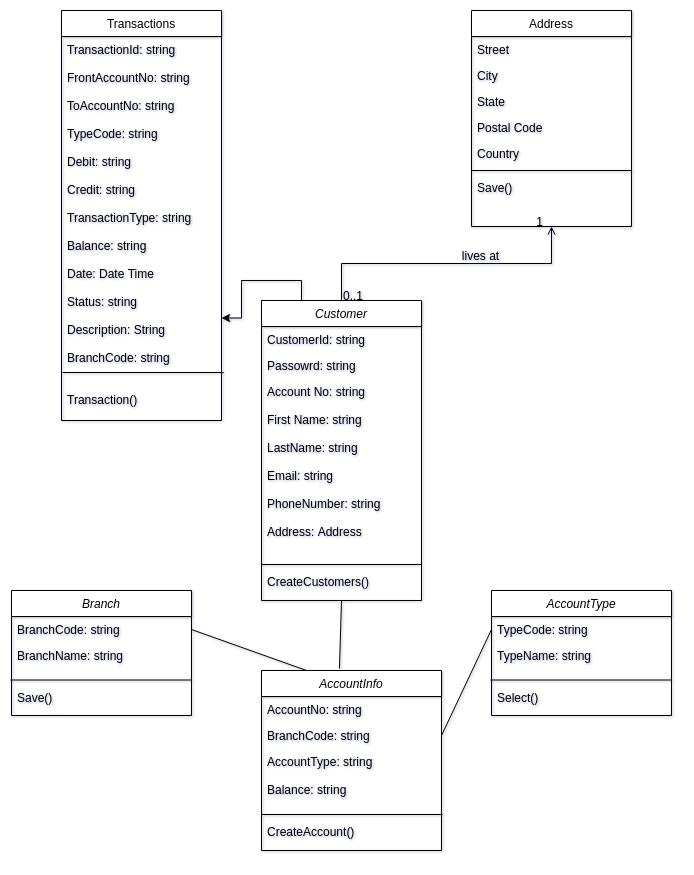

The diagram above was exported from draw.io. Its source (the exported page's mxGraphModel, read from the mxfile embedded in the PNG):
<mxGraphModel dx="1287" dy="553" grid="1" gridSize="10" guides="1" tooltips="1" connect="1" arrows="1" fold="1" page="1" pageScale="1" pageWidth="827" pageHeight="1169" math="0" shadow="0">
  <root>
    <mxCell id="WIyWlLk6GJQsqaUBKTNV-0" />
    <mxCell id="WIyWlLk6GJQsqaUBKTNV-1" parent="WIyWlLk6GJQsqaUBKTNV-0" />
    <mxCell id="25ZcJhjJ1BWjs8JNi8ou-1" style="edgeStyle=orthogonalEdgeStyle;rounded=0;orthogonalLoop=1;jettySize=auto;html=1;exitX=0.25;exitY=0;exitDx=0;exitDy=0;entryX=1;entryY=0.75;entryDx=0;entryDy=0;" edge="1" parent="WIyWlLk6GJQsqaUBKTNV-1" source="zkfFHV4jXpPFQw0GAbJ--0" target="zkfFHV4jXpPFQw0GAbJ--6">
      <mxGeometry relative="1" as="geometry" />
    </mxCell>
    <mxCell id="zkfFHV4jXpPFQw0GAbJ--0" value="Customer" style="swimlane;fontStyle=2;align=center;verticalAlign=top;childLayout=stackLayout;horizontal=1;startSize=26;horizontalStack=0;resizeParent=1;resizeLast=0;collapsible=1;marginBottom=0;rounded=0;shadow=0;strokeWidth=1;" parent="WIyWlLk6GJQsqaUBKTNV-1" vertex="1">
      <mxGeometry x="310" y="330" width="160" height="300" as="geometry">
        <mxRectangle x="230" y="140" width="160" height="26" as="alternateBounds" />
      </mxGeometry>
    </mxCell>
    <mxCell id="zkfFHV4jXpPFQw0GAbJ--1" value="CustomerId: string" style="text;align=left;verticalAlign=top;spacingLeft=4;spacingRight=4;overflow=hidden;rotatable=0;points=[[0,0.5],[1,0.5]];portConstraint=eastwest;" parent="zkfFHV4jXpPFQw0GAbJ--0" vertex="1">
      <mxGeometry y="26" width="160" height="26" as="geometry" />
    </mxCell>
    <mxCell id="zkfFHV4jXpPFQw0GAbJ--2" value="Passowrd: string" style="text;align=left;verticalAlign=top;spacingLeft=4;spacingRight=4;overflow=hidden;rotatable=0;points=[[0,0.5],[1,0.5]];portConstraint=eastwest;rounded=0;shadow=0;html=0;" parent="zkfFHV4jXpPFQw0GAbJ--0" vertex="1">
      <mxGeometry y="52" width="160" height="26" as="geometry" />
    </mxCell>
    <mxCell id="zkfFHV4jXpPFQw0GAbJ--3" value="Account No: string&#10;&#10;First Name: string&#10;&#10;LastName: string&#10;&#10;Email: string&#10;&#10;PhoneNumber: string&#10;&#10;Address: Address" style="text;align=left;verticalAlign=top;spacingLeft=4;spacingRight=4;overflow=hidden;rotatable=0;points=[[0,0.5],[1,0.5]];portConstraint=eastwest;rounded=0;shadow=0;html=0;" parent="zkfFHV4jXpPFQw0GAbJ--0" vertex="1">
      <mxGeometry y="78" width="160" height="182" as="geometry" />
    </mxCell>
    <mxCell id="zkfFHV4jXpPFQw0GAbJ--4" value="" style="line;html=1;strokeWidth=1;align=left;verticalAlign=middle;spacingTop=-1;spacingLeft=3;spacingRight=3;rotatable=0;labelPosition=right;points=[];portConstraint=eastwest;" parent="zkfFHV4jXpPFQw0GAbJ--0" vertex="1">
      <mxGeometry y="260" width="160" height="8" as="geometry" />
    </mxCell>
    <mxCell id="zkfFHV4jXpPFQw0GAbJ--5" value="CreateCustomers()" style="text;align=left;verticalAlign=top;spacingLeft=4;spacingRight=4;overflow=hidden;rotatable=0;points=[[0,0.5],[1,0.5]];portConstraint=eastwest;" parent="zkfFHV4jXpPFQw0GAbJ--0" vertex="1">
      <mxGeometry y="268" width="160" height="26" as="geometry" />
    </mxCell>
    <mxCell id="zkfFHV4jXpPFQw0GAbJ--6" value="Transactions" style="swimlane;fontStyle=0;align=center;verticalAlign=top;childLayout=stackLayout;horizontal=1;startSize=26;horizontalStack=0;resizeParent=1;resizeLast=0;collapsible=1;marginBottom=0;rounded=0;shadow=0;strokeWidth=1;" parent="WIyWlLk6GJQsqaUBKTNV-1" vertex="1">
      <mxGeometry x="110" y="40" width="160" height="410" as="geometry">
        <mxRectangle x="130" y="380" width="160" height="26" as="alternateBounds" />
      </mxGeometry>
    </mxCell>
    <mxCell id="zkfFHV4jXpPFQw0GAbJ--7" value="TransactionId: string&#10;&#10;FrontAccountNo: string&#10;&#10;ToAccountNo: string&#10;&#10;TypeCode: string&#10;&#10;Debit: string&#10;&#10;Credit: string&#10;&#10;TransactionType: string&#10;&#10;Balance: string&#10;&#10;Date: Date Time&#10;&#10;Status: string&#10;&#10;Description: String&#10;&#10;BranchCode: string&#10;&#10;&#10;Transaction()" style="text;align=left;verticalAlign=top;spacingLeft=4;spacingRight=4;overflow=hidden;rotatable=0;points=[[0,0.5],[1,0.5]];portConstraint=eastwest;" parent="zkfFHV4jXpPFQw0GAbJ--6" vertex="1">
      <mxGeometry y="26" width="160" height="384" as="geometry" />
    </mxCell>
    <mxCell id="25ZcJhjJ1BWjs8JNi8ou-41" value="" style="endArrow=none;html=1;entryX=1.013;entryY=0.875;entryDx=0;entryDy=0;entryPerimeter=0;" edge="1" parent="zkfFHV4jXpPFQw0GAbJ--6" target="zkfFHV4jXpPFQw0GAbJ--7">
      <mxGeometry width="50" height="50" relative="1" as="geometry">
        <mxPoint x="1" y="362" as="sourcePoint" />
        <mxPoint x="280" y="610" as="targetPoint" />
      </mxGeometry>
    </mxCell>
    <mxCell id="zkfFHV4jXpPFQw0GAbJ--17" value="Address" style="swimlane;fontStyle=0;align=center;verticalAlign=top;childLayout=stackLayout;horizontal=1;startSize=26;horizontalStack=0;resizeParent=1;resizeLast=0;collapsible=1;marginBottom=0;rounded=0;shadow=0;strokeWidth=1;" parent="WIyWlLk6GJQsqaUBKTNV-1" vertex="1">
      <mxGeometry x="520" y="40" width="160" height="216" as="geometry">
        <mxRectangle x="550" y="140" width="160" height="26" as="alternateBounds" />
      </mxGeometry>
    </mxCell>
    <mxCell id="zkfFHV4jXpPFQw0GAbJ--18" value="Street" style="text;align=left;verticalAlign=top;spacingLeft=4;spacingRight=4;overflow=hidden;rotatable=0;points=[[0,0.5],[1,0.5]];portConstraint=eastwest;" parent="zkfFHV4jXpPFQw0GAbJ--17" vertex="1">
      <mxGeometry y="26" width="160" height="26" as="geometry" />
    </mxCell>
    <mxCell id="zkfFHV4jXpPFQw0GAbJ--19" value="City" style="text;align=left;verticalAlign=top;spacingLeft=4;spacingRight=4;overflow=hidden;rotatable=0;points=[[0,0.5],[1,0.5]];portConstraint=eastwest;rounded=0;shadow=0;html=0;" parent="zkfFHV4jXpPFQw0GAbJ--17" vertex="1">
      <mxGeometry y="52" width="160" height="26" as="geometry" />
    </mxCell>
    <mxCell id="zkfFHV4jXpPFQw0GAbJ--20" value="State" style="text;align=left;verticalAlign=top;spacingLeft=4;spacingRight=4;overflow=hidden;rotatable=0;points=[[0,0.5],[1,0.5]];portConstraint=eastwest;rounded=0;shadow=0;html=0;" parent="zkfFHV4jXpPFQw0GAbJ--17" vertex="1">
      <mxGeometry y="78" width="160" height="26" as="geometry" />
    </mxCell>
    <mxCell id="zkfFHV4jXpPFQw0GAbJ--21" value="Postal Code" style="text;align=left;verticalAlign=top;spacingLeft=4;spacingRight=4;overflow=hidden;rotatable=0;points=[[0,0.5],[1,0.5]];portConstraint=eastwest;rounded=0;shadow=0;html=0;" parent="zkfFHV4jXpPFQw0GAbJ--17" vertex="1">
      <mxGeometry y="104" width="160" height="26" as="geometry" />
    </mxCell>
    <mxCell id="zkfFHV4jXpPFQw0GAbJ--22" value="Country" style="text;align=left;verticalAlign=top;spacingLeft=4;spacingRight=4;overflow=hidden;rotatable=0;points=[[0,0.5],[1,0.5]];portConstraint=eastwest;rounded=0;shadow=0;html=0;" parent="zkfFHV4jXpPFQw0GAbJ--17" vertex="1">
      <mxGeometry y="130" width="160" height="26" as="geometry" />
    </mxCell>
    <mxCell id="zkfFHV4jXpPFQw0GAbJ--23" value="" style="line;html=1;strokeWidth=1;align=left;verticalAlign=middle;spacingTop=-1;spacingLeft=3;spacingRight=3;rotatable=0;labelPosition=right;points=[];portConstraint=eastwest;" parent="zkfFHV4jXpPFQw0GAbJ--17" vertex="1">
      <mxGeometry y="156" width="160" height="8" as="geometry" />
    </mxCell>
    <mxCell id="zkfFHV4jXpPFQw0GAbJ--24" value="Save()" style="text;align=left;verticalAlign=top;spacingLeft=4;spacingRight=4;overflow=hidden;rotatable=0;points=[[0,0.5],[1,0.5]];portConstraint=eastwest;" parent="zkfFHV4jXpPFQw0GAbJ--17" vertex="1">
      <mxGeometry y="164" width="160" height="26" as="geometry" />
    </mxCell>
    <mxCell id="zkfFHV4jXpPFQw0GAbJ--26" value="" style="endArrow=open;shadow=0;strokeWidth=1;rounded=0;endFill=1;edgeStyle=elbowEdgeStyle;elbow=vertical;" parent="WIyWlLk6GJQsqaUBKTNV-1" source="zkfFHV4jXpPFQw0GAbJ--0" target="zkfFHV4jXpPFQw0GAbJ--17" edge="1">
      <mxGeometry x="0.5" y="41" relative="1" as="geometry">
        <mxPoint x="380" y="192" as="sourcePoint" />
        <mxPoint x="540" y="192" as="targetPoint" />
        <mxPoint x="-40" y="32" as="offset" />
      </mxGeometry>
    </mxCell>
    <mxCell id="zkfFHV4jXpPFQw0GAbJ--27" value="0..1" style="resizable=0;align=left;verticalAlign=bottom;labelBackgroundColor=none;fontSize=12;" parent="zkfFHV4jXpPFQw0GAbJ--26" connectable="0" vertex="1">
      <mxGeometry x="-1" relative="1" as="geometry">
        <mxPoint y="4" as="offset" />
      </mxGeometry>
    </mxCell>
    <mxCell id="zkfFHV4jXpPFQw0GAbJ--28" value="1" style="resizable=0;align=right;verticalAlign=bottom;labelBackgroundColor=none;fontSize=12;" parent="zkfFHV4jXpPFQw0GAbJ--26" connectable="0" vertex="1">
      <mxGeometry x="1" relative="1" as="geometry">
        <mxPoint x="-7" y="4" as="offset" />
      </mxGeometry>
    </mxCell>
    <mxCell id="zkfFHV4jXpPFQw0GAbJ--29" value="lives at" style="text;html=1;resizable=0;points=[];;align=center;verticalAlign=middle;labelBackgroundColor=none;rounded=0;shadow=0;strokeWidth=1;fontSize=12;" parent="zkfFHV4jXpPFQw0GAbJ--26" vertex="1" connectable="0">
      <mxGeometry x="0.5" y="49" relative="1" as="geometry">
        <mxPoint x="-38" y="40" as="offset" />
      </mxGeometry>
    </mxCell>
    <mxCell id="25ZcJhjJ1BWjs8JNi8ou-2" value="AccountInfo" style="swimlane;fontStyle=2;align=center;verticalAlign=top;childLayout=stackLayout;horizontal=1;startSize=26;horizontalStack=0;resizeParent=1;resizeLast=0;collapsible=1;marginBottom=0;rounded=0;shadow=0;strokeWidth=1;" vertex="1" parent="WIyWlLk6GJQsqaUBKTNV-1">
      <mxGeometry x="310" y="700" width="180" height="180" as="geometry">
        <mxRectangle x="230" y="140" width="160" height="26" as="alternateBounds" />
      </mxGeometry>
    </mxCell>
    <mxCell id="25ZcJhjJ1BWjs8JNi8ou-3" value="AccountNo: string" style="text;align=left;verticalAlign=top;spacingLeft=4;spacingRight=4;overflow=hidden;rotatable=0;points=[[0,0.5],[1,0.5]];portConstraint=eastwest;" vertex="1" parent="25ZcJhjJ1BWjs8JNi8ou-2">
      <mxGeometry y="26" width="180" height="26" as="geometry" />
    </mxCell>
    <mxCell id="25ZcJhjJ1BWjs8JNi8ou-4" value="BranchCode: string" style="text;align=left;verticalAlign=top;spacingLeft=4;spacingRight=4;overflow=hidden;rotatable=0;points=[[0,0.5],[1,0.5]];portConstraint=eastwest;rounded=0;shadow=0;html=0;" vertex="1" parent="25ZcJhjJ1BWjs8JNi8ou-2">
      <mxGeometry y="52" width="180" height="26" as="geometry" />
    </mxCell>
    <mxCell id="25ZcJhjJ1BWjs8JNi8ou-14" value="" style="endArrow=none;html=1;" edge="1" parent="25ZcJhjJ1BWjs8JNi8ou-2">
      <mxGeometry width="50" height="50" relative="1" as="geometry">
        <mxPoint y="144" as="sourcePoint" />
        <mxPoint x="181" y="144" as="targetPoint" />
        <Array as="points" />
      </mxGeometry>
    </mxCell>
    <mxCell id="25ZcJhjJ1BWjs8JNi8ou-5" value="AccountType: string&#10;&#10;Balance: string&#10;&#10;&#10;CreateAccount()" style="text;align=left;verticalAlign=top;spacingLeft=4;spacingRight=4;overflow=hidden;rotatable=0;points=[[0,0.5],[1,0.5]];portConstraint=eastwest;rounded=0;shadow=0;html=0;" vertex="1" parent="25ZcJhjJ1BWjs8JNi8ou-2">
      <mxGeometry y="78" width="180" height="102" as="geometry" />
    </mxCell>
    <mxCell id="25ZcJhjJ1BWjs8JNi8ou-16" value="AccountType" style="swimlane;fontStyle=2;align=center;verticalAlign=top;childLayout=stackLayout;horizontal=1;startSize=26;horizontalStack=0;resizeParent=1;resizeLast=0;collapsible=1;marginBottom=0;rounded=0;shadow=0;strokeWidth=1;" vertex="1" parent="WIyWlLk6GJQsqaUBKTNV-1">
      <mxGeometry x="540" y="620" width="180" height="125" as="geometry">
        <mxRectangle x="230" y="140" width="160" height="26" as="alternateBounds" />
      </mxGeometry>
    </mxCell>
    <mxCell id="25ZcJhjJ1BWjs8JNi8ou-17" value="TypeCode: string" style="text;align=left;verticalAlign=top;spacingLeft=4;spacingRight=4;overflow=hidden;rotatable=0;points=[[0,0.5],[1,0.5]];portConstraint=eastwest;" vertex="1" parent="25ZcJhjJ1BWjs8JNi8ou-16">
      <mxGeometry y="26" width="180" height="26" as="geometry" />
    </mxCell>
    <mxCell id="25ZcJhjJ1BWjs8JNi8ou-18" value="TypeName: string&#10;&#10;&#10;Select()&#10;" style="text;align=left;verticalAlign=top;spacingLeft=4;spacingRight=4;overflow=hidden;rotatable=0;points=[[0,0.5],[1,0.5]];portConstraint=eastwest;rounded=0;shadow=0;html=0;" vertex="1" parent="25ZcJhjJ1BWjs8JNi8ou-16">
      <mxGeometry y="52" width="180" height="68" as="geometry" />
    </mxCell>
    <mxCell id="25ZcJhjJ1BWjs8JNi8ou-19" value="" style="endArrow=none;html=1;" edge="1" parent="25ZcJhjJ1BWjs8JNi8ou-16">
      <mxGeometry width="50" height="50" relative="1" as="geometry">
        <mxPoint x="-1" y="89.5" as="sourcePoint" />
        <mxPoint x="180" y="89.5" as="targetPoint" />
        <Array as="points" />
      </mxGeometry>
    </mxCell>
    <mxCell id="25ZcJhjJ1BWjs8JNi8ou-28" value="Branch" style="swimlane;fontStyle=2;align=center;verticalAlign=top;childLayout=stackLayout;horizontal=1;startSize=26;horizontalStack=0;resizeParent=1;resizeLast=0;collapsible=1;marginBottom=0;rounded=0;shadow=0;strokeWidth=1;" vertex="1" parent="WIyWlLk6GJQsqaUBKTNV-1">
      <mxGeometry x="60" y="620" width="180" height="125" as="geometry">
        <mxRectangle x="230" y="140" width="160" height="26" as="alternateBounds" />
      </mxGeometry>
    </mxCell>
    <mxCell id="25ZcJhjJ1BWjs8JNi8ou-29" value="BranchCode: string" style="text;align=left;verticalAlign=top;spacingLeft=4;spacingRight=4;overflow=hidden;rotatable=0;points=[[0,0.5],[1,0.5]];portConstraint=eastwest;" vertex="1" parent="25ZcJhjJ1BWjs8JNi8ou-28">
      <mxGeometry y="26" width="180" height="26" as="geometry" />
    </mxCell>
    <mxCell id="25ZcJhjJ1BWjs8JNi8ou-30" value="BranchName: string&#10;&#10;&#10;Save()&#10;" style="text;align=left;verticalAlign=top;spacingLeft=4;spacingRight=4;overflow=hidden;rotatable=0;points=[[0,0.5],[1,0.5]];portConstraint=eastwest;rounded=0;shadow=0;html=0;" vertex="1" parent="25ZcJhjJ1BWjs8JNi8ou-28">
      <mxGeometry y="52" width="180" height="68" as="geometry" />
    </mxCell>
    <mxCell id="25ZcJhjJ1BWjs8JNi8ou-31" value="" style="endArrow=none;html=1;" edge="1" parent="25ZcJhjJ1BWjs8JNi8ou-28">
      <mxGeometry width="50" height="50" relative="1" as="geometry">
        <mxPoint x="-1" y="89.5" as="sourcePoint" />
        <mxPoint x="180" y="89.5" as="targetPoint" />
        <Array as="points" />
      </mxGeometry>
    </mxCell>
    <mxCell id="25ZcJhjJ1BWjs8JNi8ou-38" value="" style="endArrow=none;html=1;exitX=1;exitY=0.5;exitDx=0;exitDy=0;entryX=0.25;entryY=0;entryDx=0;entryDy=0;" edge="1" parent="WIyWlLk6GJQsqaUBKTNV-1" source="25ZcJhjJ1BWjs8JNi8ou-29" target="25ZcJhjJ1BWjs8JNi8ou-2">
      <mxGeometry width="50" height="50" relative="1" as="geometry">
        <mxPoint x="310" y="670" as="sourcePoint" />
        <mxPoint x="360" y="620" as="targetPoint" />
      </mxGeometry>
    </mxCell>
    <mxCell id="25ZcJhjJ1BWjs8JNi8ou-39" value="" style="endArrow=none;html=1;exitX=0.433;exitY=-0.011;exitDx=0;exitDy=0;exitPerimeter=0;entryX=0.5;entryY=1;entryDx=0;entryDy=0;" edge="1" parent="WIyWlLk6GJQsqaUBKTNV-1" source="25ZcJhjJ1BWjs8JNi8ou-2" target="zkfFHV4jXpPFQw0GAbJ--0">
      <mxGeometry width="50" height="50" relative="1" as="geometry">
        <mxPoint x="320" y="680" as="sourcePoint" />
        <mxPoint x="370" y="630" as="targetPoint" />
      </mxGeometry>
    </mxCell>
    <mxCell id="25ZcJhjJ1BWjs8JNi8ou-40" value="" style="endArrow=none;html=1;exitX=1;exitY=0.5;exitDx=0;exitDy=0;entryX=0;entryY=0.5;entryDx=0;entryDy=0;" edge="1" parent="WIyWlLk6GJQsqaUBKTNV-1" source="25ZcJhjJ1BWjs8JNi8ou-4" target="25ZcJhjJ1BWjs8JNi8ou-17">
      <mxGeometry width="50" height="50" relative="1" as="geometry">
        <mxPoint x="330" y="690" as="sourcePoint" />
        <mxPoint x="380" y="640" as="targetPoint" />
      </mxGeometry>
    </mxCell>
  </root>
</mxGraphModel>